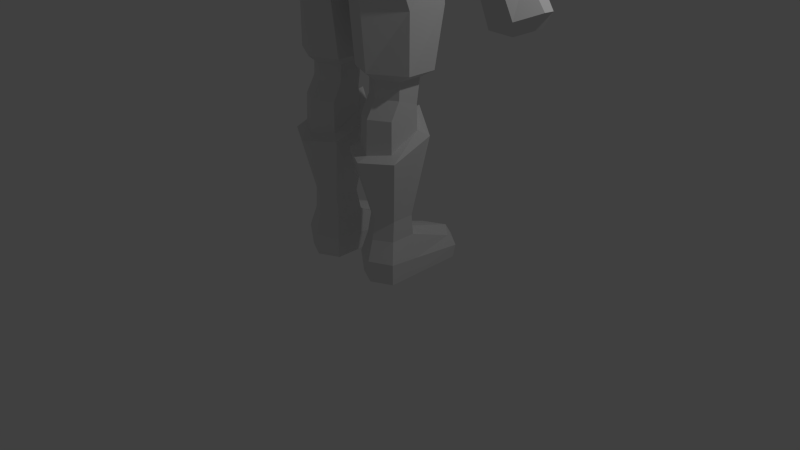 # Source: swordman3.blend  (saved by Blender 2.76.0; exported with 4.5.12 LTS)
import bpy
from mathutils import Matrix  # noqa: F401  (used for matrix-valued properties, if any)

bpy.ops.wm.read_factory_settings(use_empty=True)
scene = bpy.context.scene
scene.name = 'Scene'

# ---- collections
col_collection_1 = bpy.data.collections.new('Collection 1'); scene.collection.children.link(col_collection_1)

# ---- materials (node trees are filled in below, after node groups)
mat_material = bpy.data.materials.new('Material')
mat_material.alpha_threshold = 0.0
mat_material.use_transparent_shadow = False
mat_material.roughness = 0.5
mat_material.line_color = (0.0, 0.0, 0.0, 1.0)

# ---- material node trees

# ---- world
world_world = bpy.data.worlds.new('World'); scene.world = world_world
world_world.color = (0.05088, 0.05088, 0.05088)
world_world.use_sun_shadow = False
world_world.sun_shadow_jitter_overblur = 0.0
world_world.cycles.sampling_method = 'MANUAL'
world_world.cycles.sample_map_resolution = 256

# ---- cameras
cam_camera = bpy.data.cameras.new('Camera')
cam_camera.clip_end = 100.0
cam_camera.lens = 35.0
cam_camera.sensor_width = 32.0
cam_camera.sensor_height = 18.0
cam_camera.ortho_scale = 7.314
cam_camera.dof.focus_distance = 0.0
cam_camera.dof.aperture_fstop = 128.0

# ---- lights
light_lamp = bpy.data.lights.new('Lamp', 'POINT')
light_lamp.transmission_factor = 0.0
light_lamp.cutoff_distance = 30.0
light_lamp.energy = 100.0
light_lamp.shadow_buffer_clip_start = 1.001
light_lamp.shadow_soft_size = 0.1
light_lamp.shadow_maximum_resolution = 0.006
light_lamp.use_absolute_resolution = True
light_lamp.cycles.use_multiple_importance_sampling = False

# ---- meshes
me_cube = bpy.data.meshes.new('Cube')
me_cube.from_pydata([(0.7611, 0.6735, 0.005425), (0.7611, -0.3707, 0.005425), (0.2382, -0.3707, 0.005425), (0.2382, 0.7397, 0.005425), (0.4996, 0.8755, 0.005425), (0.7611, 0.006119, 0.005425), (0.4996, -0.4994, 0.005425), (0.2382, 0.00612, 0.005425), (0.4996, 0.00612, 0.005425), (0.7835, 0.002559, 0.2485), (0.7835, -0.3884, 0.2887), (0.4996, 0.9012, 0.1748), (0.2157, 0.7608, 0.1748), (0.4996, -0.5214, 0.2887), (0.2157, -0.3884, 0.2887), (0.2157, 0.00256, 0.2485), (0.7835, 0.6947, 0.1748), (0.7231, -0.0152, 0.8146), (0.7231, -0.303, 0.8146), (0.4996, 0.8041, 0.3245), (0.2157, 0.6637, 0.3245), (0.5225, -0.4184, 0.8146), (0.3218, -0.303, 0.8146), (0.3023, 0.004277, 0.8146), (0.732, 0.5976, 0.3245), (0.4996, 0.0933, 0.5533), (0.7643, 0.04264, 1.882), (0.7643, -0.3598, 1.682), (0.4996, -0.5034, 1.642), (0.235, -0.3598, 1.682), (0.235, 0.04264, 1.882), (0.4996, 0.1801, 2.017), (0.8836, 0.1259, 1.818), (0.8836, -0.4308, 1.618), (0.4996, -0.6392, 1.593), (0.1156, -0.4308, 1.618), (0.1156, 0.1259, 1.818), (0.4996, 0.3334, 2.049), (0.7484, 0.051, 2.179), (0.7484, -0.2203, 2.276), (0.4995, -0.3553, 2.276), (0.2507, -0.2203, 2.273), (0.2507, 0.051, 2.179), (0.4995, 0.1921, 2.179), (0.7484, 0.1006, 2.486), (0.7484, -0.2089, 2.486), (0.4995, -0.3439, 2.486), (0.2507, -0.2089, 2.486), (0.2507, 0.1006, 2.486), (0.4995, 0.2599, 2.486), (0.9328, 0.1435, 2.592), (0.9328, -0.2386, 2.592), (0.4995, -0.4802, 2.592), (0.1448, -0.3265, 2.592), (0.1448, 0.2165, 2.592), (0.4995, 0.3758, 2.592), (0.9692, 0.2574, 3.296), (0.9328, -0.2262, 3.288), (0.4995, -0.5337, 3.331), (0.1566, -0.4088, 3.448), (0.1566, 0.316, 3.429), (0.4995, 0.4753, 3.312), (0.9553, 0.2398, 3.844), (0.9431, -0.3815, 3.667), (0.5849, -0.6917, 3.659), (-0.002568, -0.7314, 3.659), (-0.002568, 0.4735, 3.803), (0.5849, 0.4541, 3.827), (0.8598, 0.1578, 4.139), (0.8115, -0.3644, 4.148), (0.4512, -0.6645, 4.206), (-0.002568, -0.7314, 4.206), (-0.002568, 0.4162, 4.139), (0.5849, 0.3968, 4.147), (0.734, 0.1448, 4.516), (0.734, -0.2165, 4.516), (0.4202, -0.5017, 4.566), (-0.002568, -0.5438, 4.566), (-0.002568, 0.3165, 4.511), (0.4188, 0.2903, 4.516), (0.6894, 0.185, 5.04), (0.6894, -0.2375, 4.881), (0.3993, -0.4944, 4.92), (-0.002568, -0.4922, 4.92), (-0.002568, 0.3084, 4.998), (0.3979, 0.2481, 5.033), (0.8251, 0.2251, 5.405), (0.8528, -0.3486, 5.413), (0.48, -0.7425, 5.577), (-0.002568, -0.7271, 5.576), (-0.002568, 0.4835, 5.441), (0.4645, 0.4419, 5.314), (0.9296, 0.2096, 6.07), (0.8454, -0.5853, 6.017), (0.5243, -0.81, 6.045), (-0.002568, -0.7678, 6.074), (-0.002568, 0.4469, 6.086), (0.5366, 0.3986, 6.066), (0.8465, 0.1022, 6.477), (0.8465, -0.6164, 6.466), (0.5445, -0.7261, 6.496), (-0.002568, -0.6711, 6.529), (-0.002568, 0.1205, 6.528), (0.5366, 0.1028, 6.504), (0.5986, -0.2866, 6.848), (0.8465, -0.2589, 6.702), (0.9296, -0.2641, 5.905), (-0.0007111, -0.3647, 6.956), (0.295, -0.2714, 6.943), (0.2172, -0.01991, 6.743), (0.0005202, -0.2848, 7.083), (-0.002313, 0.2718, 6.955), (0.2536, -0.139, 7.096), (0.308, 0.2782, 7.096), (-0.001527, 0.635, 7.719), (0.4147, 0.3808, 7.761), (-0.004638, -0.4732, 7.133), (0.4603, -0.3022, 7.148), (0.5465, 0.224, 7.119), (0.4672, 0.264, 7.56), (-0.001527, -0.4633, 7.526), (0.3791, -0.3216, 7.535), (-0.001527, 0.7488, 8.343), (0.4443, 0.01033, 7.906), (0.4033, 0.3768, 7.944), (-0.001527, -0.4532, 7.86), (0.3594, -0.2897, 7.892), (-0.001527, 0.3951, 8.201), (0.2857, 0.005903, 8.102), (0.249, 0.404, 8.083), (-0.001527, -0.238, 8.062), (0.1838, -0.1234, 8.081), (-0.001527, 0.1049, 8.191), (0.2047, 0.5926, 7.933), (0.1092, 0.5977, 7.751), (-0.001527, 0.7392, 7.381), (0.0602, 0.5991, 7.624), (0.3283, 0.3389, 7.724), (0.1092, 0.5231, 7.715), (-0.001527, 0.6161, 7.38), (0.0602, 0.5182, 7.623), (0.3407, 0.4231, 7.628), (0.3716, 0.2904, 7.584), (0.07399, 0.5002, 7.364), (-0.001527, 0.6325, 7.931), (0.4736, 0.1837, 7.315), (0.3509, 0.3587, 7.345), (0.355, 0.208, 7.322), (0.3388, 0.4287, 7.461), (0.003183, 0.5625, 7.327), (0.227, 0.458, 7.259), (0.003183, 0.6986, 6.937), (0.1577, 0.5676, 6.917), (0.0781, 0.6348, 8.143), (0.2984, 0.4174, 7.565), (0.1034, 0.4631, 7.564), (-0.001527, 0.6573, 8.132), (0.4021, -0.275, 7.336), (-0.003373, -0.432, 7.314), (0.003183, 0.5437, 6.839), (0.209, 0.1537, 7.011), (0.4996, -0.482, 2.067), (0.7542, -0.3438, 2.066), (0.2465, -0.3413, 2.055), (0.7231, 0.006159, 0.5533), (0.7231, -0.3196, 0.5533), (0.4996, -0.4483, 0.5533), (0.2761, -0.3196, 0.5533), (0.2544, 0.02785, 0.5533), (0.5225, 0.08916, 0.8146), (3.121, 6.17, 12.3), (3.121, 4.97, 12.3), (3.129, 5.57, 12.61), (4.515, 5.812, 11.5), (3.815, 4.97, 11.5), (3.915, 5.945, 12.2), (3.915, 5.17, 12.2), (3.815, 5.57, 12.4), (4.215, 5.57, 12.1), (4.515, 5.27, 11.5), (3.815, 6.17, 11.5), (4.515, 5.812, 10.9), (4.05, 5.046, 11.03), (4.515, 5.27, 10.9), (4.05, 6.094, 11.03), (0.6719, 3.822, 12.93), (0.6719, 2.87, 12.93), (0.678, 3.346, 13.17), (1.724, 3.534, 12.33), (1.196, 2.825, 12.33), (1.272, 3.637, 12.86), (1.272, 3.035, 12.86), (1.196, 3.346, 13.01), (1.498, 3.346, 12.78), (1.724, 3.113, 12.33), (1.196, 3.868, 12.33), (1.724, 3.534, 11.88), (1.374, 2.884, 11.97), (1.724, 3.113, 11.88), (1.374, 3.809, 11.97), (1.068, -0.2597, 5.953), (1.08, -0.5853, 6.062), (1.105, -0.2589, 6.685), (1.08, -0.5671, 6.457), (1.093, 0.1006, 6.094), (1.081, 0.1022, 6.467), (1.131, -0.2588, 5.94), (1.176, -0.5146, 5.99), (1.449, -0.2582, 6.426), (1.354, -0.5002, 6.321), (1.197, 0.0242, 6.014), (1.358, 0.02552, 6.325), (1.406, -0.2556, 5.289), (1.367, -0.5893, 5.701), (1.933, -0.255, 5.225), (1.784, -0.497, 5.246), (1.661, -0.08206, 5.108), (1.82, -0.08074, 5.177), (1.591, -0.3605, 4.78), (1.726, -0.6162, 4.838), (2.137, -0.3598, 5.015), (1.989, -0.6019, 4.951), (1.759, -0.07743, 4.852), (1.995, -0.07611, 4.954), (2.037, -0.3519, 4.057), (2.075, -0.514, 4.073), (2.304, -0.3515, 4.172), (2.225, -0.5049, 4.138), (1.939, -0.172, 4.404), (2.102, -0.1712, 4.474), (2.145, -0.3384, 3.737), (2.194, -0.6027, 3.758), (2.518, -0.3311, 3.897), (2.419, -0.5779, 3.855), (2.213, -0.08194, 3.766), (2.447, -0.08069, 3.867), (2.279, -0.3504, 3.378), (2.344, -0.6051, 3.406), (2.74, -0.318, 3.576), (2.604, -0.5909, 3.517), (2.374, -0.06837, 3.419), (2.644, -0.06705, 3.535), (2.557, -0.2999, 3.366), (2.557, -0.5221, 3.366), (2.557, -0.09616, 3.366), (1.534, -0.2556, 5.054), (1.604, -0.5114, 5.169), (1.714, -0.255, 5.734), (1.555, -0.5749, 5.781), (1.471, 0.02741, 5.531), (1.637, 0.02873, 5.602), (1.443, 0.0265, 6.025), (1.441, -0.4992, 6.023), (1.563, -0.257, 6.061), (1.874, -0.3514, 4.376), (1.918, -0.5135, 4.395), (2.191, -0.351, 4.512), (2.098, -0.5044, 4.472), (2.092, -0.1726, 4.08), (2.229, -0.1717, 4.139), (2.168, -0.172, 3.91), (2.305, -0.1712, 3.969), (2.113, -0.3514, 3.886), (2.15, -0.5135, 3.903), (2.301, -0.5044, 3.967), (2.38, -0.351, 4.001), (-0.001565, -0.4088, 3.448), (-0.001565, 0.316, 3.429)], [], [(8, 6, 2, 7), (5, 1, 6, 8), (0, 5, 8, 4), (4, 8, 7, 3), (13, 10, 165, 166), (9, 16, 24, 164), (11, 12, 20, 19), (12, 15, 168, 20), (6, 1, 10, 13), (2, 6, 13, 14), (1, 5, 9, 10), (7, 2, 14, 15), (0, 4, 11, 16), (3, 7, 15, 12), (4, 3, 12, 11), (5, 0, 16, 9), (21, 18, 33, 34), (17, 169, 37, 32), (24, 19, 25, 164), (19, 20, 168, 25), (14, 13, 166, 167), (10, 9, 164, 165), (15, 14, 167, 168), (16, 11, 19, 24), (22, 21, 34, 35), (169, 23, 36, 37), (18, 17, 32, 33), (23, 22, 35, 36), (26, 27, 33, 32), (28, 29, 35, 34), (27, 28, 34, 33), (29, 30, 36, 35), (31, 26, 32, 37), (30, 31, 37, 36), (43, 49, 44), (31, 30, 42, 43), (42, 30, 163, 41), (163, 161, 40, 41), (26, 31, 43, 38), (161, 162, 39, 40), (49, 48, 54, 55), (40, 39, 45, 46), (39, 38, 44, 45), (43, 42, 48, 49), (42, 41, 47, 48), (41, 40, 46, 47), (50, 55, 61, 56), (48, 47, 53, 54), (47, 46, 52, 53), (44, 49, 55, 50), (46, 45, 51, 52), (45, 44, 50, 51), (66, 67, 60), (52, 51, 57, 58), (51, 50, 56, 57), (55, 54, 60, 61), (54, 53, 59, 60), (53, 52, 58, 59), (62, 67, 73, 68), (59, 58, 64, 65), (56, 61, 67, 62), (58, 57, 63, 64), (57, 56, 62, 63), (73, 68, 69, 70, 71, 72), (64, 63, 69, 70), (63, 62, 68, 69), (67, 66, 72, 73), (65, 64, 70, 71), (73, 72, 78, 79), (71, 70, 76, 77), (73, 79, 74, 68), (70, 69, 75, 76), (69, 68, 74, 75), (79, 78, 84, 85), (76, 75, 81, 82), (75, 74, 80, 81), (74, 79, 85, 80), (83, 82, 88, 89), (85, 84, 90, 91), (82, 81, 87, 88), (81, 80, 86, 87), (80, 85, 91, 86), (89, 88, 94, 95), (88, 87, 93, 94), (59, 65, 266), (95, 94, 100, 101), (97, 91, 90, 96), (94, 93, 99, 100), (92, 97, 103), (100, 104, 108, 101), (98, 103, 104, 105), (97, 96, 102, 103), (105, 104, 100, 99), (103, 102, 109), (93, 87, 106), (86, 92, 106), (87, 86, 106), (98, 92, 103), (101, 108, 107), (104, 103, 109, 108), (77, 76, 82, 83), (112, 160, 113), (107, 108, 112, 110), (146, 113, 150), (152, 150, 113), (147, 113, 146), (99, 93, 201, 203), (145, 118, 113, 147), (157, 145, 119, 121), (120, 121, 126, 125), (121, 119, 123, 126), (125, 126, 131, 130), (123, 124, 129, 128), (126, 123, 128, 131), (133, 153, 127), (129, 127, 132, 128), (158, 157, 121, 120), (128, 132, 130, 131), (108, 109, 160, 112), (133, 134, 114, 144), (133, 124, 115, 134), (127, 129, 133), (135, 114, 136), (124, 123, 119, 115), (136, 134, 138, 140), (135, 136, 140, 139), (134, 115, 137, 138), (137, 142, 141), (119, 145, 147, 142), (115, 119, 142, 137), (138, 137, 141, 140), (148, 154, 142), (148, 143, 154), (139, 140, 143), (153, 133, 144, 156), (118, 117, 112, 113), (154, 141, 142), (139, 143, 149), (148, 146, 150), (154, 155, 140, 141), (148, 150, 143), (149, 150, 152, 151), (111, 160, 102), (143, 140, 155), (143, 155, 154), (153, 122, 127), (146, 148, 142, 147), (122, 153, 156), (116, 117, 157, 158), (129, 124, 133), (117, 118, 145, 157), (117, 116, 110, 112), (159, 151, 152), (111, 113, 160), (150, 149, 143), (111, 159, 152, 113), (160, 109, 102), (114, 134, 136), (28, 27, 162, 161), (30, 29, 163), (29, 28, 161, 163), (27, 26, 162), (26, 38, 39, 162), (38, 43, 44), (18, 165, 164, 17), (22, 167, 166, 21), (21, 166, 165, 18), (23, 168, 167, 22), (25, 169, 17, 164), (169, 25, 168, 23), (175, 173, 180), (92, 98, 205, 204), (172, 171, 176, 177), (170, 172, 177, 175), (178, 173, 175), (175, 177, 178), (177, 176, 178), (174, 179, 176), (176, 179, 178), (174, 176, 171), (170, 175, 180), (178, 179, 173), (173, 179, 183, 181), (180, 173, 181, 184), (179, 174, 182, 183), (190, 188, 195), (187, 186, 191, 192), (185, 187, 192, 190), (193, 188, 190), (190, 192, 193), (192, 191, 193), (189, 194, 191), (191, 194, 193), (189, 191, 186), (185, 190, 195), (193, 194, 188), (188, 194, 198, 196), (195, 188, 196, 199), (194, 189, 197, 198), (201, 200, 206, 207), (203, 201, 207, 209), (106, 92, 204, 200), (105, 99, 203, 202), (98, 105, 202, 205), (93, 106, 200, 201), (211, 208, 253, 251), (208, 209, 252, 253), (200, 204, 210, 206), (204, 205, 211, 210), (202, 203, 209, 208), (205, 202, 208, 211), (245, 216, 222, 218), (246, 245, 218, 219), (209, 207, 252), (207, 206, 212, 213), (206, 210, 249, 212), (210, 211, 251), (221, 219, 255, 257), (223, 220, 256, 229), (216, 217, 223, 222), (214, 215, 221, 220), (217, 214, 220, 223), (215, 246, 219, 221), (260, 261, 235, 234), (262, 260, 234, 230), (219, 218, 254, 255), (218, 222, 228, 254), (222, 223, 229, 228), (220, 221, 257, 256), (233, 231, 237, 239), (235, 232, 238, 241), (265, 264, 233, 232), (261, 265, 232, 235), (264, 263, 231, 233), (263, 262, 230, 231), (236, 240, 244, 242), (231, 230, 236, 237), (230, 234, 240, 236), (234, 235, 241, 240), (232, 233, 239, 238), (237, 236, 242, 243), (240, 241, 244), (238, 239, 243, 242), (241, 238, 242, 244), (239, 237, 243), (212, 245, 246, 213), (214, 247, 248, 215), (215, 248, 213, 246), (216, 249, 250, 217), (217, 250, 247, 214), (249, 216, 245, 212), (207, 213, 248, 252), (251, 253, 247, 250), (249, 210, 251, 250), (253, 252, 248, 247), (225, 255, 254, 224), (226, 256, 257, 227), (227, 257, 255, 225), (229, 259, 258, 228), (259, 229, 256, 226), (228, 258, 224, 254), (259, 261, 260, 258), (258, 260, 262, 224), (224, 262, 263, 225), (225, 263, 264, 227), (227, 264, 265, 226), (226, 265, 261, 259), (86, 91, 97, 92), (59, 266, 267, 60), (67, 61, 60), (60, 267, 66)])
me_cube.materials.append(mat_material)
me_cube.use_remesh_preserve_volume = False
me_cube.use_remesh_preserve_attributes = False
me_cube.use_mirror_vertex_groups = False
me_cube.update()

# ---- objects
ob_cube = bpy.data.objects.new('Cube', me_cube)
ob_lamp = bpy.data.objects.new('Lamp', light_lamp)
ob_camera = bpy.data.objects.new('Camera', cam_camera)

# ---- transforms, parenting, visibility, modifiers, constraints
ob_cube.location = (0.0, 0.0, 0.0)
ob_cube.lock_rotations_4d = False
ob_cube.empty_display_type = 'ARROWS'
ob_cube.lineart.crease_threshold = 0.0
_m = ob_cube.modifiers.new('Mirror', 'MIRROR')
_m.merge_threshold = 0.0341
ob_lamp.location = (4.076, 1.005, 5.904)
ob_lamp.rotation_euler = (0.6503, 0.05522, 1.866)
ob_lamp.lock_rotations_4d = False
ob_lamp.empty_display_type = 'ARROWS'
ob_lamp.color = (0.0, 0.0, 0.0, 0.0)
ob_lamp.lineart.crease_threshold = 0.0
ob_camera.location = (7.481, -6.508, 5.344)
ob_camera.rotation_euler = (1.109, 0.01082, 0.8149)
ob_camera.lock_rotations_4d = False
ob_camera.empty_display_type = 'ARROWS'
ob_camera.color = (0.0, 0.0, 0.0, 0.0)
ob_camera.display_type = 'WIRE'
ob_camera.lineart.crease_threshold = 0.0

# ---- collection membership
col_collection_1.objects.link(ob_cube)
col_collection_1.objects.link(ob_lamp)
col_collection_1.objects.link(ob_camera)

# ---- scene / render settings (as saved in the file)
scene.camera = ob_camera
scene.frame_start = 1; scene.frame_end = 250; scene.frame_set(1)
scene.render.engine = 'BLENDER_EEVEE_NEXT'
scene.render.resolution_percentage = 50
scene.render.dither_intensity = 0.0
scene.cycles.use_denoising = False
scene.cycles.samples = 10
scene.cycles.sampling_pattern = 'TABULATED_SOBOL'
scene.cycles.light_sampling_threshold = 0.0
scene.cycles.use_adaptive_sampling = False
scene.cycles.use_light_tree = False
scene.cycles.blur_glossy = 0.0
scene.cycles.pixel_filter_type = 'GAUSSIAN'
scene.cycles.sample_clamp_indirect = 0.0
scene.view_settings.view_transform = 'Standard'
bpy.context.view_layer.update()
